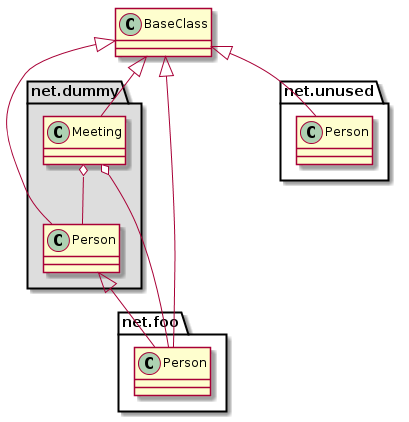

The diagram above was rendered by PlantUML. Its source (embedded in the PNG):
@startuml
class BaseClass

namespace net.dummy #DDDDDD {
    .BaseClass <|-- Person
    Meeting o-- Person

    .BaseClass <|- Meeting
}

namespace net.foo {
  net.dummy.Person  <|- Person
  .BaseClass <|-- Person

  net.dummy.Meeting o-- Person
}

BaseClass <|-- net.unused.Person
@enduml